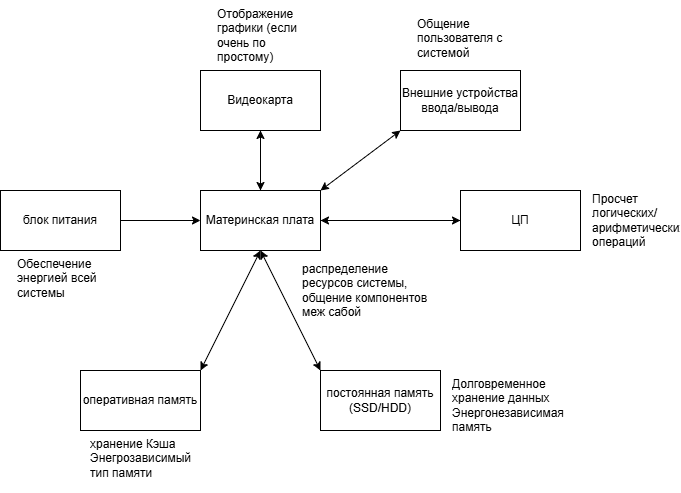

The diagram above was exported from draw.io. Its source (the exported page's mxGraphModel, read from the mxfile embedded in the PNG):
<mxGraphModel dx="1358" dy="839" grid="1" gridSize="10" guides="1" tooltips="1" connect="1" arrows="1" fold="1" page="1" pageScale="1" pageWidth="827" pageHeight="1169" math="0" shadow="0">
  <root>
    <mxCell id="0" />
    <mxCell id="1" parent="0" />
    <mxCell id="4_yntKNJvczyPmenJKDd-9" edge="1" parent="1" source="4_yntKNJvczyPmenJKDd-1" style="edgeStyle=orthogonalEdgeStyle;rounded=0;orthogonalLoop=1;jettySize=auto;html=1;entryX=0;entryY=0.5;entryDx=0;entryDy=0;" target="4_yntKNJvczyPmenJKDd-2">
      <mxGeometry relative="1" as="geometry" />
    </mxCell>
    <mxCell id="4_yntKNJvczyPmenJKDd-11" edge="1" parent="1" source="4_yntKNJvczyPmenJKDd-1" style="edgeStyle=orthogonalEdgeStyle;rounded=0;orthogonalLoop=1;jettySize=auto;html=1;" target="4_yntKNJvczyPmenJKDd-3">
      <mxGeometry relative="1" as="geometry" />
    </mxCell>
    <mxCell id="4_yntKNJvczyPmenJKDd-1" parent="1" style="rounded=0;whiteSpace=wrap;html=1;" value="Материнская плата" vertex="1">
      <mxGeometry height="60" width="120" x="320" y="420" as="geometry" />
    </mxCell>
    <mxCell id="4_yntKNJvczyPmenJKDd-19" edge="1" parent="1" source="4_yntKNJvczyPmenJKDd-2" style="edgeStyle=orthogonalEdgeStyle;rounded=0;orthogonalLoop=1;jettySize=auto;html=1;exitX=0;exitY=0.5;exitDx=0;exitDy=0;entryX=1;entryY=0.5;entryDx=0;entryDy=0;" target="4_yntKNJvczyPmenJKDd-1">
      <mxGeometry relative="1" as="geometry">
        <mxPoint x="450" y="450" as="targetPoint" />
      </mxGeometry>
    </mxCell>
    <mxCell id="4_yntKNJvczyPmenJKDd-2" parent="1" style="rounded=0;whiteSpace=wrap;html=1;" value="ЦП" vertex="1">
      <mxGeometry height="60" width="120" x="580" y="420" as="geometry" />
    </mxCell>
    <mxCell id="4_yntKNJvczyPmenJKDd-20" edge="1" parent="1" source="4_yntKNJvczyPmenJKDd-3" style="edgeStyle=orthogonalEdgeStyle;rounded=0;orthogonalLoop=1;jettySize=auto;html=1;entryX=0.5;entryY=0;entryDx=0;entryDy=0;" target="4_yntKNJvczyPmenJKDd-1">
      <mxGeometry relative="1" as="geometry" />
    </mxCell>
    <mxCell id="4_yntKNJvczyPmenJKDd-3" parent="1" style="rounded=0;whiteSpace=wrap;html=1;" value="Видеокарта" vertex="1">
      <mxGeometry height="60" width="120" x="320" y="300" as="geometry" />
    </mxCell>
    <mxCell id="4_yntKNJvczyPmenJKDd-4" parent="1" style="rounded=0;whiteSpace=wrap;html=1;" value="Внешние устройства ввода/вывода" vertex="1">
      <mxGeometry height="60" width="120" x="520" y="300" as="geometry" />
    </mxCell>
    <mxCell id="4_yntKNJvczyPmenJKDd-5" parent="1" style="rounded=0;whiteSpace=wrap;html=1;" value="оперативная память" vertex="1">
      <mxGeometry height="60" width="120" x="200" y="600" as="geometry" />
    </mxCell>
    <mxCell id="4_yntKNJvczyPmenJKDd-6" parent="1" style="rounded=0;whiteSpace=wrap;html=1;" value="постоянная память&lt;div&gt;(SSD/HDD)&lt;/div&gt;" vertex="1">
      <mxGeometry height="60" width="120" x="440" y="600" as="geometry" />
    </mxCell>
    <mxCell id="4_yntKNJvczyPmenJKDd-8" edge="1" parent="1" source="4_yntKNJvczyPmenJKDd-7" style="edgeStyle=orthogonalEdgeStyle;rounded=0;orthogonalLoop=1;jettySize=auto;html=1;entryX=0;entryY=0.5;entryDx=0;entryDy=0;" target="4_yntKNJvczyPmenJKDd-1">
      <mxGeometry relative="1" as="geometry" />
    </mxCell>
    <mxCell id="4_yntKNJvczyPmenJKDd-7" parent="1" style="rounded=0;whiteSpace=wrap;html=1;" value="блок питания" vertex="1">
      <mxGeometry height="60" width="120" x="120" y="420" as="geometry" />
    </mxCell>
    <mxCell id="4_yntKNJvczyPmenJKDd-14" edge="1" parent="1" source="4_yntKNJvczyPmenJKDd-1" style="endArrow=classic;startArrow=classic;html=1;rounded=0;entryX=0;entryY=1;entryDx=0;entryDy=0;exitX=1;exitY=0;exitDx=0;exitDy=0;" target="4_yntKNJvczyPmenJKDd-4" value="">
      <mxGeometry height="50" relative="1" width="50" as="geometry">
        <mxPoint x="370" y="450" as="sourcePoint" />
        <mxPoint x="420" y="400" as="targetPoint" />
      </mxGeometry>
    </mxCell>
    <mxCell id="4_yntKNJvczyPmenJKDd-17" edge="1" parent="1" source="4_yntKNJvczyPmenJKDd-5" style="endArrow=classic;startArrow=classic;html=1;rounded=0;exitX=1;exitY=0;exitDx=0;exitDy=0;entryX=0.5;entryY=1;entryDx=0;entryDy=0;" target="4_yntKNJvczyPmenJKDd-1" value="">
      <mxGeometry height="50" relative="1" width="50" as="geometry">
        <mxPoint x="370" y="450" as="sourcePoint" />
        <mxPoint x="420" y="400" as="targetPoint" />
      </mxGeometry>
    </mxCell>
    <mxCell id="4_yntKNJvczyPmenJKDd-18" edge="1" parent="1" source="4_yntKNJvczyPmenJKDd-1" style="endArrow=classic;startArrow=classic;html=1;rounded=0;entryX=0;entryY=0;entryDx=0;entryDy=0;exitX=0.5;exitY=1;exitDx=0;exitDy=0;" target="4_yntKNJvczyPmenJKDd-6" value="">
      <mxGeometry height="50" relative="1" width="50" as="geometry">
        <mxPoint x="370" y="450" as="sourcePoint" />
        <mxPoint x="420" y="400" as="targetPoint" />
      </mxGeometry>
    </mxCell>
    <mxCell id="4_yntKNJvczyPmenJKDd-21" parent="1" style="text;html=1;whiteSpace=wrap;overflow=hidden;rounded=0;" value="Обеспечение энергией всей системы" vertex="1">
      <mxGeometry height="60" width="90" x="135" y="480" as="geometry" />
    </mxCell>
    <mxCell id="4_yntKNJvczyPmenJKDd-22" parent="1" style="text;html=1;whiteSpace=wrap;overflow=hidden;rounded=0;" value="Отображение графики (если очень по простому)" vertex="1">
      <mxGeometry height="60" width="95" x="335" y="230" as="geometry" />
    </mxCell>
    <mxCell id="4_yntKNJvczyPmenJKDd-23" parent="1" style="text;html=1;whiteSpace=wrap;overflow=hidden;rounded=0;" value="Общение пользователя с системой" vertex="1">
      <mxGeometry height="60" width="90" x="535" y="240" as="geometry" />
    </mxCell>
    <mxCell id="4_yntKNJvczyPmenJKDd-24" parent="1" style="text;html=1;whiteSpace=wrap;overflow=hidden;rounded=0;" value="Просчет логических/арифметических операций" vertex="1">
      <mxGeometry height="70" width="90" x="710" y="415" as="geometry" />
    </mxCell>
    <mxCell id="4_yntKNJvczyPmenJKDd-25" parent="1" style="text;html=1;whiteSpace=wrap;overflow=hidden;rounded=0;" value="Долговременное хранение данных&lt;br&gt;Энергонезависимая память" vertex="1">
      <mxGeometry height="60" width="120" x="570" y="600" as="geometry" />
    </mxCell>
    <mxCell id="4_yntKNJvczyPmenJKDd-26" parent="1" style="text;html=1;whiteSpace=wrap;overflow=hidden;rounded=0;" value="хранение Кэша&lt;br&gt;Энегрозависимый тип памяти" vertex="1">
      <mxGeometry height="60" width="105" x="207.5" y="660" as="geometry" />
    </mxCell>
    <mxCell id="4_yntKNJvczyPmenJKDd-27" parent="1" style="text;html=1;whiteSpace=wrap;overflow=hidden;rounded=0;" value="распределение ресурсов системы, общение компонентов меж сабой" vertex="1">
      <mxGeometry height="75" width="130" x="420" y="485" as="geometry" />
    </mxCell>
  </root>
</mxGraphModel>